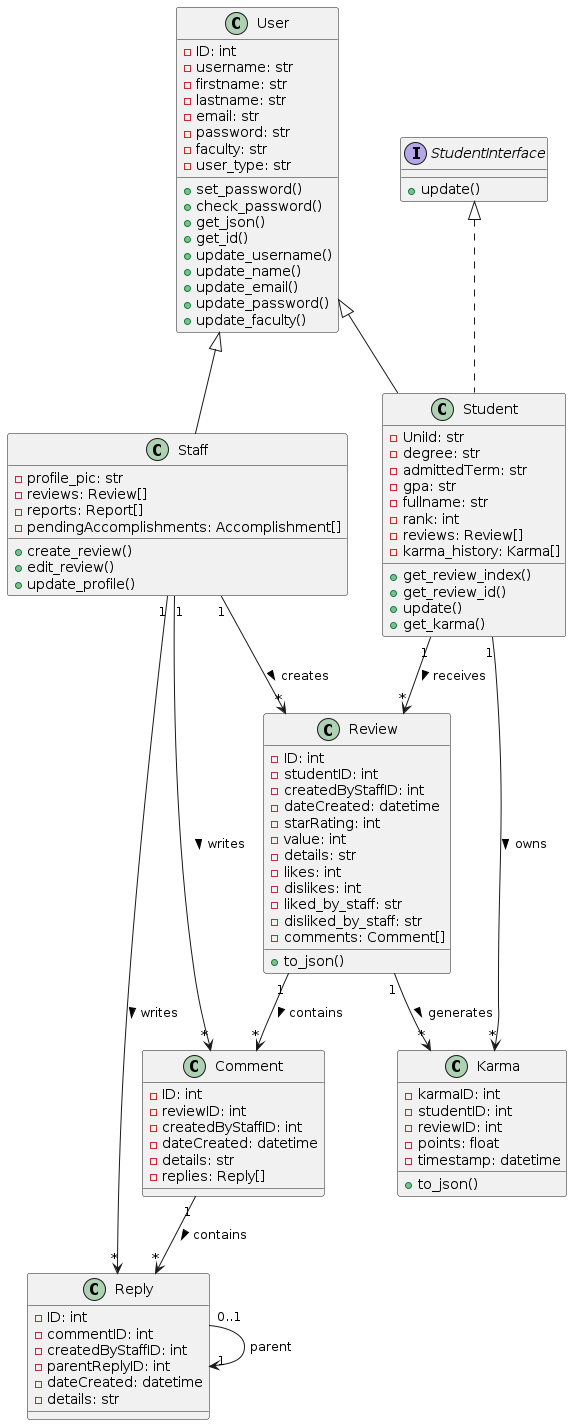

The diagram above was rendered by PlantUML. Its source (embedded in the PNG):
@startuml
'--------------------------
'     Interfaces & Base
'--------------------------
interface StudentInterface {
  +update()
}

class User {
  - ID: int
  - username: str
  - firstname: str
  - lastname: str
  - email: str
  - password: str
  - faculty: str
  - user_type: str
  + set_password()
  + check_password()
  + get_json()
  + get_id()
  + update_username()
  + update_name()
  + update_email()
  + update_password()
  + update_faculty()
}

'--------------------------
'     Staff & Student
'--------------------------
class Staff {
  - profile_pic: str
  - reviews: Review[]
  - reports: Report[]
  - pendingAccomplishments: Accomplishment[]
  + create_review()
  + edit_review()
  + update_profile()
}

class Student {
  - UniId: str
  - degree: str
  - admittedTerm: str
  - gpa: str
  - fullname: str
  - rank: int
  - reviews: Review[]
  - karma_history: Karma[]
  + get_review_index()
  + get_review_id()
  + update()
  + get_karma()
}

User <|-- Staff
User <|-- Student
StudentInterface <|.. Student

'--------------------------
'         Review
'--------------------------
class Review {
  - ID: int
  - studentID: int
  - createdByStaffID: int
  - dateCreated: datetime
  - starRating: int
  - value: int
  - details: str
  - likes: int
  - dislikes: int
  - liked_by_staff: str
  - disliked_by_staff: str
  - comments: Comment[]
  + to_json()
}

Student "1" --> "*" Review : receives >
Staff "1" --> "*" Review : creates >

'--------------------------
'        Comment
'--------------------------
class Comment {
  - ID: int
  - reviewID: int
  - createdByStaffID: int
  - dateCreated: datetime
  - details: str
  - replies: Reply[]
}

Review "1" --> "*" Comment : contains >
Staff "1" --> "*" Comment : writes >

'--------------------------
'         Reply
'--------------------------
class Reply {
  - ID: int
  - commentID: int
  - createdByStaffID: int
  - parentReplyID: int
  - dateCreated: datetime
  - details: str
}

Reply "0..1" --> "1" Reply : parent
Comment "1" --> "*" Reply : contains >
Staff "1" --> "*" Reply : writes >

'--------------------------
'         Karma
'--------------------------
class Karma {
  - karmaID: int
  - studentID: int
  - reviewID: int
  - points: float
  - timestamp: datetime
  + to_json()
}

Review "1" --> "*" Karma : generates >
Student "1" --> "*" Karma : owns >
@enduml